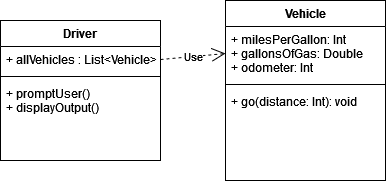

The diagram above was exported from draw.io. Its source (the exported page's mxGraphModel, read from the mxfile embedded in the PNG):
<mxGraphModel dx="1422" dy="819" grid="1" gridSize="10" guides="1" tooltips="1" connect="1" arrows="1" fold="1" page="1" pageScale="1" pageWidth="850" pageHeight="1100" background="none" math="0" shadow="0">
  <root>
    <mxCell id="0" />
    <mxCell id="1" parent="0" />
    <mxCell id="ZeDElxaVexhsC5qlLUuy-1" value="Driver" style="swimlane;fontStyle=1;align=center;verticalAlign=top;childLayout=stackLayout;horizontal=1;startSize=26;horizontalStack=0;resizeParent=1;resizeParentMax=0;resizeLast=0;collapsible=1;marginBottom=0;" parent="1" vertex="1">
      <mxGeometry x="120" y="100" width="160" height="140" as="geometry" />
    </mxCell>
    <mxCell id="ZeDElxaVexhsC5qlLUuy-2" value="+ allVehicles : List&lt;Vehicle&gt;" style="text;strokeColor=none;fillColor=none;align=left;verticalAlign=top;spacingLeft=4;spacingRight=4;overflow=hidden;rotatable=0;points=[[0,0.5],[1,0.5]];portConstraint=eastwest;" parent="ZeDElxaVexhsC5qlLUuy-1" vertex="1">
      <mxGeometry y="26" width="160" height="26" as="geometry" />
    </mxCell>
    <mxCell id="ZeDElxaVexhsC5qlLUuy-3" value="" style="line;strokeWidth=1;fillColor=none;align=left;verticalAlign=middle;spacingTop=-1;spacingLeft=3;spacingRight=3;rotatable=0;labelPosition=right;points=[];portConstraint=eastwest;strokeColor=inherit;" parent="ZeDElxaVexhsC5qlLUuy-1" vertex="1">
      <mxGeometry y="52" width="160" height="8" as="geometry" />
    </mxCell>
    <mxCell id="ZeDElxaVexhsC5qlLUuy-4" value="+ promptUser()&#10;+ displayOutput()&#10;" style="text;strokeColor=none;fillColor=none;align=left;verticalAlign=top;spacingLeft=4;spacingRight=4;overflow=hidden;rotatable=0;points=[[0,0.5],[1,0.5]];portConstraint=eastwest;" parent="ZeDElxaVexhsC5qlLUuy-1" vertex="1">
      <mxGeometry y="60" width="160" height="80" as="geometry" />
    </mxCell>
    <mxCell id="ZeDElxaVexhsC5qlLUuy-5" value="Vehicle" style="swimlane;fontStyle=1;align=center;verticalAlign=top;childLayout=stackLayout;horizontal=1;startSize=26;horizontalStack=0;resizeParent=1;resizeParentMax=0;resizeLast=0;collapsible=1;marginBottom=0;" parent="1" vertex="1">
      <mxGeometry x="345" y="80" width="160" height="180" as="geometry" />
    </mxCell>
    <mxCell id="ZeDElxaVexhsC5qlLUuy-6" value="+ milesPerGallon: Int&#10;+ gallonsOfGas: Double&#10;+ odometer: Int&#10;" style="text;strokeColor=none;fillColor=none;align=left;verticalAlign=top;spacingLeft=4;spacingRight=4;overflow=hidden;rotatable=0;points=[[0,0.5],[1,0.5]];portConstraint=eastwest;" parent="ZeDElxaVexhsC5qlLUuy-5" vertex="1">
      <mxGeometry y="26" width="160" height="54" as="geometry" />
    </mxCell>
    <mxCell id="ZeDElxaVexhsC5qlLUuy-7" value="" style="line;strokeWidth=1;fillColor=none;align=left;verticalAlign=middle;spacingTop=-1;spacingLeft=3;spacingRight=3;rotatable=0;labelPosition=right;points=[];portConstraint=eastwest;strokeColor=inherit;" parent="ZeDElxaVexhsC5qlLUuy-5" vertex="1">
      <mxGeometry y="80" width="160" height="8" as="geometry" />
    </mxCell>
    <mxCell id="ZeDElxaVexhsC5qlLUuy-8" value="+ go(distance: Int): void" style="text;strokeColor=none;fillColor=none;align=left;verticalAlign=top;spacingLeft=4;spacingRight=4;overflow=hidden;rotatable=0;points=[[0,0.5],[1,0.5]];portConstraint=eastwest;" parent="ZeDElxaVexhsC5qlLUuy-5" vertex="1">
      <mxGeometry y="88" width="160" height="92" as="geometry" />
    </mxCell>
    <mxCell id="ZeDElxaVexhsC5qlLUuy-9" value="Use" style="endArrow=open;endSize=12;dashed=1;html=1;rounded=0;exitX=1;exitY=0.5;exitDx=0;exitDy=0;entryX=0;entryY=0.5;entryDx=0;entryDy=0;" parent="1" source="ZeDElxaVexhsC5qlLUuy-2" target="ZeDElxaVexhsC5qlLUuy-6" edge="1">
      <mxGeometry width="160" relative="1" as="geometry">
        <mxPoint x="260" y="270" as="sourcePoint" />
        <mxPoint x="420" y="270" as="targetPoint" />
      </mxGeometry>
    </mxCell>
  </root>
</mxGraphModel>